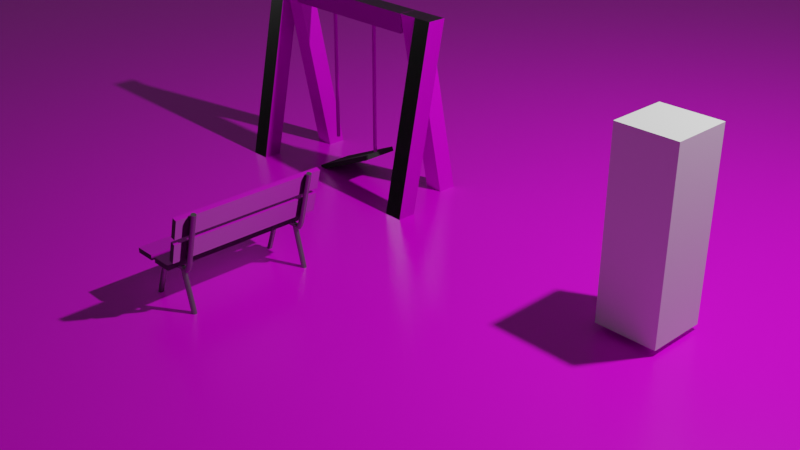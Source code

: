 # Source: park.blend  (saved by Blender 3.3.6; exported with 4.5.12 LTS)
import bpy
from mathutils import Matrix  # noqa: F401  (used for matrix-valued properties, if any)

bpy.ops.wm.read_factory_settings(use_empty=True)
scene = bpy.context.scene
scene.name = 'Scene'

# ---- collections
col_collection = bpy.data.collections.new('Collection'); scene.collection.children.link(col_collection)

# ---- images (referenced by path relative to the original .blend; pixels are not part of the script)
import os
ASSET_DIR = os.environ.get("B2B_ASSET_DIR", "")  # directory of the original .blend (textures are referenced by path, not embedded)
HERE = os.path.dirname(os.path.abspath(__file__))  # packed textures are extracted next to this script under _unpacked/

def load_image(name, relpath, width, height, colorspace="sRGB"):
    """Load a texture the original file referenced (path relative to the .blend, or extracted next to this script)."""
    p = next((c for c in (os.path.join(HERE, relpath), os.path.join(ASSET_DIR, relpath)) if relpath and os.path.exists(c)), "")
    if p:
        img = bpy.data.images.load(p, check_existing=True)
        img.name = name
    else:  # same state as the original file: an image datablock whose file is absent (Cycles renders it pink)
        img = bpy.data.images.new(name, width, height)
        img.source = "FILE"
        img.filepath = "//" + (relpath or name)
    img.colorspace_settings.name = colorspace
    return img
img_grass_005_basecolor_jpg = load_image('Grass_005_BaseColor.jpg', 'Textures/Grass_005_BaseColor.jpg', 1024, 1024, 'sRGB')
img_grass_005_normal_jpg = load_image('Grass_005_Normal.jpg', 'Textures/Grass_005_Normal.jpg', 1024, 1024, 'sRGB')
img_grass_005_roughness_jpg = load_image('Grass_005_Roughness.jpg', 'Textures/Grass_005_Roughness.jpg', 1024, 1024, 'sRGB')
img_grass_005_height_png = load_image('Grass_005_Height.png', 'Textures/Grass_005_Height.png', 1024, 1024, 'sRGB')
img_wood_026_basecolor_jpg = load_image('Wood_026_basecolor.jpg', 'Textures/Wood_026_basecolor.jpg', 1024, 1024, 'sRGB')
img_wood_026_normal_jpg = load_image('Wood_026_normal.jpg', 'Textures/Wood_026_normal.jpg', 1024, 1024, 'sRGB')
img_wood_026_height_png = load_image('Wood_026_height.png', 'Textures/Wood_026_height.png', 1024, 1024, 'sRGB')
img_wood_026_roughness_jpg = load_image('Wood_026_roughness.jpg', 'Textures/Wood_026_roughness.jpg', 1024, 1024, 'sRGB')
img_rope_001_basecolor_jpg = load_image('Rope_001_basecolor.jpg', 'Textures/Rope_001_basecolor.jpg', 1024, 1024, 'sRGB')
img_rope_001_normal_jpg = load_image('Rope_001_normal.jpg', 'Textures/Rope_001_normal.jpg', 1024, 1024, 'sRGB')
img_rope_001_roughness_jpg = load_image('Rope_001_roughness.jpg', 'Textures/Rope_001_roughness.jpg', 1024, 1024, 'sRGB')

# ---- materials (node trees are filled in below, after node groups)
mat_grass = bpy.data.materials.new('Grass')
mat_grass.alpha_threshold = 0.0
mat_grass.use_transparent_shadow = False
mat_grass.roughness = 0.5
mat_grass.line_color = (0.0, 0.0, 0.0, 1.0)
mat_wood = bpy.data.materials.new('Wood')
mat_wood.use_transparent_shadow = False
mat_ropes = bpy.data.materials.new('Ropes')
mat_ropes.use_transparent_shadow = False
mat_black = bpy.data.materials.new('Black')
mat_black.use_transparent_shadow = False
mat_metal = bpy.data.materials.new('Metal')
mat_metal.use_transparent_shadow = False

# ---- material node trees
mat_grass.use_nodes = True; mat_grass.node_tree.nodes.clear()
_N = mat_grass.node_tree.nodes; _L = mat_grass.node_tree.links
n0 = _N.new('ShaderNodeOutputMaterial'); n0.name = 'Material Output'; n0.location = (339, 300)
n1 = _N.new('ShaderNodeTexImage'); n1.name = 'Image Texture'; n1.location = (-380, 227)
n1.image = img_grass_005_basecolor_jpg
n2 = _N.new('ShaderNodeTexImage'); n2.name = 'Image Texture.002'; n2.location = (-505, -520)
n2.image = img_grass_005_normal_jpg
n3 = _N.new('ShaderNodeNormalMap'); n3.name = 'Normal Map'; n3.location = (-159, -380)
n4 = _N.new('ShaderNodeRGBToBW'); n4.name = 'RGB to BW'; n4.location = (-182, -56)
n5 = _N.new('ShaderNodeTexImage'); n5.name = 'Image Texture.003'; n5.location = (-485, -63)
n5.image = img_grass_005_roughness_jpg
n6 = _N.new('ShaderNodeTexImage'); n6.name = 'Image Texture.001'; n6.location = (21, -414)
n6.image = img_grass_005_height_png
n7 = _N.new('ShaderNodeRGBToBW'); n7.name = 'RGB to BW.001'; n7.location = (325, -427)
n8 = _N.new('ShaderNodeBsdfPrincipled'); n8.name = 'Principled BSDF'; n8.location = (49, 300)
n8.distribution = 'GGX'
n8.subsurface_method = 'RANDOM_WALK_SKIN'
n8.inputs[3].default_value = 1.45
n8.inputs[27].default_value = (0.0, 0.0, 0.0, 1.0)
n8.inputs[28].default_value = 1.0
n9 = _N.new('ShaderNodeBump'); n9.name = 'Bump'; n9.location = (588, -245)
n9.inputs[1].default_value = 1.0
n9.inputs[2].default_value = 1.0
_L.new(n8.outputs[0], n0.inputs[0])
_L.new(n1.outputs[0], n8.inputs[0])
_L.new(n2.outputs[0], n3.inputs[1])
_L.new(n4.outputs[0], n8.inputs[2])
_L.new(n5.outputs[0], n4.inputs[0])
_L.new(n6.outputs[0], n7.inputs[0])
_L.new(n7.outputs[0], n9.inputs[3])
_L.new(n3.outputs[0], n8.inputs[5])
_L.new(n9.outputs[0], n0.inputs[2])
n0.is_active_output = True
mat_wood.use_nodes = True; mat_wood.node_tree.nodes.clear()
_N = mat_wood.node_tree.nodes; _L = mat_wood.node_tree.links
n0 = _N.new('ShaderNodeBsdfPrincipled'); n0.name = 'Principled BSDF'; n0.location = (56, 300)
n0.distribution = 'GGX'
n0.subsurface_method = 'RANDOM_WALK_SKIN'
n0.inputs[3].default_value = 1.45
n0.inputs[27].default_value = (0.0, 0.0, 0.0, 1.0)
n0.inputs[28].default_value = 1.0
n1 = _N.new('ShaderNodeOutputMaterial'); n1.name = 'Material Output'; n1.location = (346, 300)
n2 = _N.new('ShaderNodeTexImage'); n2.name = 'Image Texture'; n2.location = (-326, 369)
n2.image = img_wood_026_basecolor_jpg
n3 = _N.new('ShaderNodeTexImage'); n3.name = 'Image Texture.002'; n3.location = (-510, -227)
n3.image = img_wood_026_normal_jpg
n4 = _N.new('ShaderNodeNormalMap'); n4.name = 'Normal Map'; n4.location = (-212, -192)
n5 = _N.new('ShaderNodeTexImage'); n5.name = 'Image Texture.001'; n5.location = (-192, -365)
n5.image = img_wood_026_height_png
n6 = _N.new('ShaderNodeTexImage'); n6.name = 'Image Texture.003'; n6.location = (-483, 82)
n6.image = img_wood_026_roughness_jpg
n7 = _N.new('ShaderNodeRGBToBW'); n7.name = 'RGB to BW'; n7.location = (-163, 48)
_L.new(n0.outputs[0], n1.inputs[0])
_L.new(n2.outputs[0], n0.inputs[0])
_L.new(n4.outputs[0], n0.inputs[5])
_L.new(n3.outputs[0], n4.inputs[1])
_L.new(n7.outputs[0], n0.inputs[2])
_L.new(n6.outputs[0], n7.inputs[0])
n1.is_active_output = True
mat_ropes.use_nodes = True; mat_ropes.node_tree.nodes.clear()
_N = mat_ropes.node_tree.nodes; _L = mat_ropes.node_tree.links
n0 = _N.new('ShaderNodeBsdfPrincipled'); n0.name = 'Principled BSDF'; n0.location = (108, 300)
n0.distribution = 'GGX'
n0.subsurface_method = 'RANDOM_WALK_SKIN'
n0.inputs[3].default_value = 1.45
n0.inputs[27].default_value = (0.0, 0.0, 0.0, 1.0)
n0.inputs[28].default_value = 1.0
n1 = _N.new('ShaderNodeOutputMaterial'); n1.name = 'Material Output'; n1.location = (398, 300)
n2 = _N.new('ShaderNodeTexImage'); n2.name = 'Image Texture'; n2.location = (-362, 269)
n2.image = img_rope_001_basecolor_jpg
n3 = _N.new('ShaderNodeTexImage'); n3.name = 'Image Texture.001'; n3.location = (-442, -211)
n3.image = img_rope_001_normal_jpg
n4 = _N.new('ShaderNodeNormalMap'); n4.name = 'Normal Map'; n4.location = (-114, -224)
n5 = _N.new('ShaderNodeTexImage'); n5.name = 'Image Texture.002'; n5.location = (-744, -26)
n5.image = img_rope_001_roughness_jpg
n6 = _N.new('ShaderNodeRGBToBW'); n6.name = 'RGB to BW'; n6.location = (-250, -26)
_L.new(n0.outputs[0], n1.inputs[0])
_L.new(n2.outputs[0], n0.inputs[0])
_L.new(n4.outputs[0], n0.inputs[5])
_L.new(n3.outputs[0], n4.inputs[1])
_L.new(n6.outputs[0], n0.inputs[2])
_L.new(n5.outputs[0], n6.inputs[0])
n1.is_active_output = True
mat_black.use_nodes = True; mat_black.node_tree.nodes.clear()
_N = mat_black.node_tree.nodes; _L = mat_black.node_tree.links
n0 = _N.new('ShaderNodeBsdfPrincipled'); n0.name = 'Principled BSDF'; n0.location = (10, 300)
n0.distribution = 'GGX'
n0.subsurface_method = 'RANDOM_WALK_SKIN'
n0.inputs[0].default_value = (0.03411, 0.03411, 0.03411, 1.0)
n0.inputs[2].default_value = 0.9
n0.inputs[3].default_value = 1.45
n0.inputs[27].default_value = (0.0, 0.0, 0.0, 1.0)
n0.inputs[28].default_value = 1.0
n1 = _N.new('ShaderNodeOutputMaterial'); n1.name = 'Material Output'; n1.location = (300, 300)
_L.new(n0.outputs[0], n1.inputs[0])
n1.is_active_output = True
mat_metal.use_nodes = True; mat_metal.node_tree.nodes.clear()
_N = mat_metal.node_tree.nodes; _L = mat_metal.node_tree.links
n0 = _N.new('ShaderNodeBsdfPrincipled'); n0.name = 'Principled BSDF'; n0.location = (10, 300)
n0.distribution = 'GGX'
n0.subsurface_method = 'RANDOM_WALK_SKIN'
n0.inputs[0].default_value = (0.2754, 0.2754, 0.2754, 1.0)
n0.inputs[1].default_value = 1.0
n0.inputs[3].default_value = 1.45
n0.inputs[27].default_value = (0.0, 0.0, 0.0, 1.0)
n0.inputs[28].default_value = 1.0
n1 = _N.new('ShaderNodeOutputMaterial'); n1.name = 'Material Output'; n1.location = (300, 300)
_L.new(n0.outputs[0], n1.inputs[0])
n1.is_active_output = True

# ---- world
world_world = bpy.data.worlds.new('World'); scene.world = world_world
world_world.use_nodes = True; world_world.node_tree.nodes.clear()
_N = world_world.node_tree.nodes; _L = world_world.node_tree.links
n0 = _N.new('ShaderNodeOutputWorld'); n0.name = 'World Output'; n0.location = (300, 300)
n1 = _N.new('ShaderNodeBackground'); n1.name = 'Background'; n1.location = (10, 300)
n1.inputs[0].default_value = (0.05088, 0.05088, 0.05088, 1.0)
_L.new(n1.outputs[0], n0.inputs[0])
n0.is_active_output = True
world_world.color = (0.05088, 0.05088, 0.05088)
world_world.use_sun_shadow = False
world_world.sun_shadow_jitter_overblur = 0.0

# ---- cameras
cam_camera = bpy.data.cameras.new('Camera')
cam_camera.clip_end = 100.0
cam_camera.ortho_scale = 7.314

# ---- lights
light_light = bpy.data.lights.new('Light', 'POINT')
light_light.transmission_factor = 0.0
light_light.energy = 1000.0
light_light.shadow_soft_size = 0.1
light_light.shadow_maximum_resolution = 0.006
light_light.use_absolute_resolution = True

# ---- meshes
me_cube = bpy.data.meshes.new('Cube')
me_cube.from_pydata([(1.0, 1.0, 1.0), (1.0, 1.0, -1.0), (1.0, -1.0, 1.0), (1.0, -1.0, -1.0), (-1.0, 1.0, 1.0), (-1.0, 1.0, -1.0), (-1.0, -1.0, 1.0), (-1.0, -1.0, -1.0)], [], [(0, 4, 6, 2), (3, 2, 6, 7), (7, 6, 4, 5), (5, 1, 3, 7), (1, 0, 2, 3), (5, 4, 0, 1)])
_uv = me_cube.uv_layers.new(name='UVMap')
_uv.uv.foreach_set('vector', [-3.798, 0.5, -12.39, 0.5, -12.39, -8.096, -3.798, -8.096, 4.798, -8.096, -3.798, -8.096, -3.798, -16.69, 4.798, -16.69, 4.798, 17.69, -3.798, 17.69, -3.798, 9.096, 4.798, 9.096, 13.39, 0.5, 4.798, 0.5, 4.798, -8.096, 13.39, -8.096, 4.798, 0.5, -3.798, 0.5, -3.798, -8.096, 4.798, -8.096, 4.798, 9.096, -3.798, 9.096, -3.798, 0.5, 4.798, 0.5])
me_cube.materials.append(mat_grass)
me_cube.use_mirror_vertex_groups = False
me_cube.update()
me_cube_001 = bpy.data.meshes.new('Cube.001')
me_cube_001.from_pydata([(-1.0, -1.0, -1.0), (-1.0, 3.0, 1.0), (-1.0, 1.0, -1.0), (-1.0, 5.0, 1.0), (1.0, -1.0, -1.0), (1.0, 3.0, 1.0), (1.0, 1.0, -1.0), (1.0, 5.0, 1.0), (-3.0, 7.0, -1.0), (-3.0, 3.0, 1.0), (-3.0, 9.0, -1.0), (-3.0, 5.0, 1.0), (-1.0, 7.0, -1.0), (-1.0, 3.0, 1.0), (-1.0, 9.0, -1.0), (-1.0, 5.0, 1.0), (-21.0, 7.0, -1.0), (-21.0, 3.0, 1.0), (-21.0, 9.0, -1.0), (-21.0, 5.0, 1.0), (-19.0, 7.0, -1.0), (-19.0, 3.0, 1.0), (-19.0, 9.0, -1.0), (-19.0, 5.0, 1.0), (-23.0, -1.0, -1.0), (-23.0, 3.0, 1.0), (-23.0, 1.0, -1.0), (-23.0, 5.0, 1.0), (-21.0, -1.0, -1.0), (-21.0, 3.0, 1.0), (-21.0, 1.0, -1.0), (-21.0, 5.0, 1.0), (-3.014, 3.0, 0.8), (-19.01, 3.0, 0.8), (-3.014, 5.0, 0.8), (-19.01, 5.0, 0.8), (-3.014, 3.0, 1.0), (-19.01, 3.0, 1.0), (-3.014, 5.0, 1.0), (-19.01, 5.0, 1.0), (-7.906, 4.2, -0.6384), (-8.0, 4.2, 0.82), (-7.806, 4.173, -0.6384), (-7.9, 4.173, 0.82), (-7.733, 4.1, -0.6384), (-7.827, 4.1, 0.82), (-7.706, 4.0, -0.6384), (-7.8, 4.0, 0.82), (-7.733, 3.9, -0.6384), (-7.827, 3.9, 0.82), (-7.806, 3.827, -0.6384), (-7.9, 3.827, 0.82), (-7.906, 3.8, -0.6384), (-8.0, 3.8, 0.82), (-8.006, 3.827, -0.6384), (-8.1, 3.827, 0.82), (-8.079, 3.9, -0.6384), (-8.173, 3.9, 0.82), (-8.106, 4.0, -0.6384), (-8.2, 4.0, 0.82), (-8.079, 4.1, -0.6384), (-8.173, 4.1, 0.82), (-8.006, 4.173, -0.6384), (-8.1, 4.173, 0.82), (-14.0, 4.2, -0.62), (-14.0, 4.2, 0.82), (-13.9, 4.173, -0.62), (-13.9, 4.173, 0.82), (-13.83, 4.1, -0.62), (-13.83, 4.1, 0.82), (-13.8, 4.0, -0.62), (-13.8, 4.0, 0.82), (-13.83, 3.9, -0.62), (-13.83, 3.9, 0.82), (-13.9, 3.827, -0.62), (-13.9, 3.827, 0.82), (-14.0, 3.8, -0.62), (-14.0, 3.8, 0.82), (-14.1, 3.827, -0.62), (-14.1, 3.827, 0.82), (-14.17, 3.9, -0.62), (-14.17, 3.9, 0.82), (-14.2, 4.0, -0.62), (-14.2, 4.0, 0.82), (-14.17, 4.1, -0.62), (-14.17, 4.1, 0.82), (-14.1, 4.173, -0.62), (-14.1, 4.173, 0.82), (-14.54, 2.0, -0.9767), (-14.75, 2.0, -0.9311), (-14.54, 6.0, -0.9767), (-14.75, 6.0, -0.9311), (-7.252, 2.0, -0.6474), (-7.458, 2.0, -0.6018), (-7.252, 6.0, -0.6474), (-7.458, 6.0, -0.6018), (-7.965, 4.2, -0.5848), (-7.865, 4.173, -0.5848), (-7.791, 4.1, -0.5848), (-7.765, 4.0, -0.5848), (-7.791, 3.9, -0.5848), (-7.865, 3.827, -0.5848), (-7.965, 3.8, -0.5848), (-8.065, 3.827, -0.5848), (-8.138, 3.9, -0.5848), (-8.165, 4.0, -0.5848), (-8.138, 4.1, -0.5848), (-8.065, 4.173, -0.5848), (-8.0, 4.2, -0.532), (-7.9, 4.173, -0.532), (-7.827, 4.1, -0.532), (-7.8, 4.0, -0.532), (-7.827, 3.9, -0.532), (-7.9, 3.827, -0.532), (-8.0, 3.8, -0.532), (-8.1, 3.827, -0.532), (-8.173, 3.9, -0.532), (-8.2, 4.0, -0.532), (-8.173, 4.1, -0.532), (-8.1, 4.173, -0.532)], [], [(0, 1, 3, 2), (2, 3, 7, 6), (6, 7, 5, 4), (4, 5, 1, 0), (2, 6, 4, 0), (7, 3, 1, 5), (8, 9, 11, 10), (10, 11, 15, 14), (14, 15, 13, 12), (12, 13, 9, 8), (10, 14, 12, 8), (15, 11, 9, 13), (16, 17, 19, 18), (18, 19, 23, 22), (22, 23, 21, 20), (20, 21, 17, 16), (18, 22, 20, 16), (23, 19, 17, 21), (24, 25, 27, 26), (26, 27, 31, 30), (30, 31, 29, 28), (28, 29, 25, 24), (26, 30, 28, 24), (31, 27, 25, 29), (32, 33, 35, 34), (34, 35, 39, 38), (36, 37, 33, 32), (34, 38, 36, 32), (39, 35, 33, 37), (38, 39, 37, 36), (108, 41, 43, 109), (109, 43, 45, 110), (110, 45, 47, 111), (111, 47, 49, 112), (112, 49, 51, 113), (113, 51, 53, 114), (114, 53, 55, 115), (115, 55, 57, 116), (116, 57, 59, 117), (117, 59, 61, 118), (43, 41, 63, 61, 59, 57, 55, 53, 51, 49, 47, 45), (118, 61, 63, 119), (119, 63, 41, 108), (40, 42, 44, 46, 48, 50, 52, 54, 56, 58, 60, 62), (64, 65, 67, 66), (66, 67, 69, 68), (68, 69, 71, 70), (70, 71, 73, 72), (72, 73, 75, 74), (74, 75, 77, 76), (76, 77, 79, 78), (78, 79, 81, 80), (80, 81, 83, 82), (82, 83, 85, 84), (67, 65, 87, 85, 83, 81, 79, 77, 75, 73, 71, 69), (84, 85, 87, 86), (86, 87, 65, 64), (64, 66, 68, 70, 72, 74, 76, 78, 80, 82, 84, 86), (88, 89, 91, 90), (90, 91, 95, 94), (94, 95, 93, 92), (92, 93, 89, 88), (90, 94, 92, 88), (95, 91, 89, 93), (62, 107, 96, 40), (60, 106, 107, 62), (58, 105, 106, 60), (56, 104, 105, 58), (54, 103, 104, 56), (52, 102, 103, 54), (50, 101, 102, 52), (48, 100, 101, 50), (46, 99, 100, 48), (44, 98, 99, 46), (42, 97, 98, 44), (40, 96, 97, 42), (107, 119, 108, 96), (106, 118, 119, 107), (105, 117, 118, 106), (104, 116, 117, 105), (103, 115, 116, 104), (102, 114, 115, 103), (101, 113, 114, 102), (100, 112, 113, 101), (99, 111, 112, 100), (98, 110, 111, 99), (97, 109, 110, 98), (96, 108, 109, 97)])
me_cube_001.polygons.foreach_set('material_index', [0, 0, 0, 0, 0, 0, 0, 0, 0, 0, 0, 0, 0, 0, 0, 0, 0, 0, 0, 0, 0, 0, 0, 0, 0, 0, 0, 0, 0, 0, 1, 1, 1, 1, 1, 1, 1, 1, 1, 1, 0, 1, 1, 1, 1, 1, 1, 1, 1, 1, 1, 1, 1, 1, 0, 1, 1, 1, 2, 2, 2, 2, 2, 2, 1, 1, 1, 1, 1, 1, 1, 1, 1, 1, 1, 1, 1, 1, 1, 1, 1, 1, 1, 1, 1, 1, 1, 1])
_uv = me_cube_001.uv_layers.new(name='UVMap')
_uv.uv.foreach_set('vector', [0.375, 0.0, 0.625, 0.0, 0.625, 0.25, 0.375, 0.25, 0.375, 0.25, 0.625, 0.25, 0.625, 0.5, 0.375, 0.5, 0.375, 0.5, 0.625, 0.5, 0.625, 0.75, 0.375, 0.75, 0.375, 0.75, 0.625, 0.75, 0.625, 1.0, 0.375, 1.0, 0.125, 0.5, 0.375, 0.5, 0.375, 0.75, 0.125, 0.75, 0.625, 0.5, 0.875, 0.5, 0.875, 0.75, 0.625, 0.75, 0.375, 0.0, 0.625, 0.0, 0.625, 0.25, 0.375, 0.25, 0.375, 0.25, 0.625, 0.25, 0.625, 0.5, 0.375, 0.5, 0.375, 0.5, 0.625, 0.5, 0.625, 0.75, 0.375, 0.75, 0.375, 0.75, 0.625, 0.75, 0.625, 1.0, 0.375, 1.0, 0.125, 0.5, 0.375, 0.5, 0.375, 0.75, 0.125, 0.75, 0.625, 0.5, 0.875, 0.5, 0.875, 0.75, 0.625, 0.75, 0.375, 0.0, 0.625, 0.0, 0.625, 0.25, 0.375, 0.25, 0.375, 0.25, 0.625, 0.25, 0.625, 0.5, 0.375, 0.5, 0.375, 0.5, 0.625, 0.5, 0.625, 0.75, 0.375, 0.75, 0.375, 0.75, 0.625, 0.75, 0.625, 1.0, 0.375, 1.0, 0.125, 0.5, 0.375, 0.5, 0.375, 0.75, 0.125, 0.75, 0.625, 0.5, 0.875, 0.5, 0.875, 0.75, 0.625, 0.75, 0.375, 0.0, 0.625, 0.0, 0.625, 0.25, 0.375, 0.25, 0.375, 0.25, 0.625, 0.25, 0.625, 0.5, 0.375, 0.5, 0.375, 0.5, 0.625, 0.5, 0.625, 0.75, 0.375, 0.75, 0.375, 0.75, 0.625, 0.75, 0.625, 1.0, 0.375, 1.0, 0.125, 0.5, 0.375, 0.5, 0.375, 0.75, 0.125, 0.75, 0.625, 0.5, 0.875, 0.5, 0.875, 0.75, 0.625, 0.75, 0.375, 0.0, 0.625, 0.0, 0.625, 0.25, 0.375, 0.25, 0.375, 0.25, 0.625, 0.25, 0.625, 0.5, 0.375, 0.5, 0.375, 0.75, 0.625, 0.75, 0.625, 1.0, 0.375, 1.0, 0.125, 0.5, 0.375, 0.5, 0.375, 0.75, 0.125, 0.75, 0.625, 0.5, 0.875, 0.5, 0.875, 0.75, 0.625, 0.75, 0.375, 0.5, 0.625, 0.5, 0.625, 0.75, 0.375, 0.75, 0.8298, 0.7625, 0.0001296, 0.7625, 0.0001295, 0.699, 0.8298, 0.699, 0.8298, 0.699, 0.0001295, 0.699, 0.0001296, 0.6354, 0.8298, 0.6354, 0.8298, 0.6354, 0.0001296, 0.6354, 0.0001296, 0.5719, 0.8298, 0.5719, 0.8298, 0.5719, 0.0001296, 0.5719, 0.0001295, 0.5084, 0.8298, 0.5084, 0.8298, 0.5084, 0.0001295, 0.5084, 0.0001296, 0.4449, 0.8298, 0.4449, 0.8298, 0.4449, 0.0001296, 0.4449, 0.0001295, 0.3813, 0.8298, 0.3813, 0.8298, 0.3813, 0.0001295, 0.3813, 0.0001295, 0.3178, 0.8298, 0.3178, 0.8298, 0.3178, 0.0001295, 0.3178, 0.0001295, 0.2543, 0.8298, 0.2543, 0.8298, 0.2543, 0.0001295, 0.2543, 0.0001295, 0.1907, 0.8298, 0.1907, 0.8298, 0.1907, 0.0001295, 0.1907, 0.0001296, 0.1272, 0.8298, 0.1272, 0.4428, 0.7945, 0.4746, 0.8496, 0.4746, 0.9131, 0.4428, 0.9681, 0.3878, 0.9999, 0.3243, 0.9999, 0.2693, 0.9681, 0.2375, 0.9131, 0.2375, 0.8496, 0.2693, 0.7945, 0.3243, 0.7628, 0.3878, 0.7628, 0.8298, 0.1272, 0.0001296, 0.1272, 0.0001296, 0.06366, 0.8298, 0.06366, 0.8298, 0.06366, 0.0001296, 0.06366, 0.0001296, 0.0001295, 0.8298, 0.00013, 0.2372, 0.8496, 0.2372, 0.9131, 0.2055, 0.9681, 0.1504, 0.9999, 0.08692, 0.9999, 0.0319, 0.9681, 0.0001295, 0.9131, 0.0001296, 0.8496, 0.0319, 0.7945, 0.08692, 0.7628, 0.1504, 0.7628, 0.2055, 0.7945, 0.8838, 0.7625, 0.0001296, 0.7625, 0.0001295, 0.699, 0.8838, 0.699, 0.8838, 0.699, 0.0001295, 0.699, 0.0001296, 0.6354, 0.8838, 0.6354, 0.8838, 0.6354, 0.0001296, 0.6354, 0.0001296, 0.5719, 0.8838, 0.5719, 0.8838, 0.5719, 0.0001296, 0.5719, 0.0001295, 0.5084, 0.8838, 0.5084, 0.8838, 0.5084, 0.0001295, 0.5084, 0.0001296, 0.4449, 0.8838, 0.4449, 0.8838, 0.4449, 0.0001296, 0.4449, 0.0001295, 0.3813, 0.8838, 0.3813, 0.8838, 0.3813, 0.0001295, 0.3813, 0.0001295, 0.3178, 0.8838, 0.3178, 0.8838, 0.3178, 0.0001295, 0.3178, 0.0001295, 0.2543, 0.8838, 0.2543, 0.8838, 0.2543, 0.0001295, 0.2543, 0.0001295, 0.1907, 0.8838, 0.1907, 0.8838, 0.1907, 0.0001295, 0.1907, 0.0001296, 0.1272, 0.8838, 0.1272, 0.4428, 0.7945, 0.4746, 0.8496, 0.4746, 0.9131, 0.4428, 0.9681, 0.3878, 0.9999, 0.3243, 0.9999, 0.2693, 0.9681, 0.2375, 0.9131, 0.2375, 0.8496, 0.2693, 0.7945, 0.3243, 0.7628, 0.3878, 0.7628, 0.8838, 0.1272, 0.0001296, 0.1272, 0.0001296, 0.06366, 0.8838, 0.06366, 0.8838, 0.06366, 0.0001296, 0.06366, 0.0001296, 0.0001295, 0.8838, 0.0001301, 0.2372, 0.8496, 0.2372, 0.9131, 0.2055, 0.9681, 0.1504, 0.9999, 0.08692, 0.9999, 0.0319, 0.9681, 0.0001295, 0.9131, 0.0001296, 0.8496, 0.0319, 0.7945, 0.08692, 0.7628, 0.1504, 0.7628, 0.2055, 0.7945, 0.375, 0.0, 0.625, 0.0, 0.625, 0.25, 0.375, 0.25, 0.375, 0.25, 0.625, 0.25, 0.625, 0.5, 0.375, 0.5, 0.375, 0.5, 0.625, 0.5, 0.625, 0.75, 0.375, 0.75, 0.375, 0.75, 0.625, 0.75, 0.625, 1.0, 0.375, 1.0, 0.125, 0.5, 0.375, 0.5, 0.375, 0.75, 0.125, 0.75, 0.625, 0.5, 0.875, 0.5, 0.875, 0.75, 0.625, 0.75, 0.8838, 0.06366, 0.8622, 0.06366, 0.8622, 0.0001301, 0.8838, 0.0001301, 0.8838, 0.1272, 0.8622, 0.1272, 0.8622, 0.06366, 0.8838, 0.06366, 0.8838, 0.1907, 0.8622, 0.1907, 0.8622, 0.1272, 0.8838, 0.1272, 0.8838, 0.2543, 0.8622, 0.2543, 0.8622, 0.1907, 0.8838, 0.1907, 0.8838, 0.3178, 0.8622, 0.3178, 0.8622, 0.2543, 0.8838, 0.2543, 0.8838, 0.3813, 0.8622, 0.3813, 0.8622, 0.3178, 0.8838, 0.3178, 0.8838, 0.4449, 0.8622, 0.4449, 0.8622, 0.3813, 0.8838, 0.3813, 0.8838, 0.5084, 0.8622, 0.5084, 0.8622, 0.4449, 0.8838, 0.4449, 0.8838, 0.5719, 0.8622, 0.5719, 0.8622, 0.5084, 0.8838, 0.5084, 0.8838, 0.6354, 0.8622, 0.6354, 0.8622, 0.5719, 0.8838, 0.5719, 0.8838, 0.699, 0.8622, 0.699, 0.8622, 0.6354, 0.8838, 0.6354, 0.8838, 0.7625, 0.8622, 0.7625, 0.8622, 0.699, 0.8838, 0.699, 0.8622, 0.06366, 0.8298, 0.06366, 0.8298, 0.00013, 0.8622, 0.0001301, 0.8622, 0.1272, 0.8298, 0.1272, 0.8298, 0.06366, 0.8622, 0.06366, 0.8622, 0.1907, 0.8298, 0.1907, 0.8298, 0.1272, 0.8622, 0.1272, 0.8622, 0.2543, 0.8298, 0.2543, 0.8298, 0.1907, 0.8622, 0.1907, 0.8622, 0.3178, 0.8298, 0.3178, 0.8298, 0.2543, 0.8622, 0.2543, 0.8622, 0.3813, 0.8298, 0.3813, 0.8298, 0.3178, 0.8622, 0.3178, 0.8622, 0.4449, 0.8298, 0.4449, 0.8298, 0.3813, 0.8622, 0.3813, 0.8622, 0.5084, 0.8298, 0.5084, 0.8298, 0.4449, 0.8622, 0.4449, 0.8622, 0.5719, 0.8298, 0.5719, 0.8298, 0.5084, 0.8622, 0.5084, 0.8622, 0.6354, 0.8298, 0.6354, 0.8298, 0.5719, 0.8622, 0.5719, 0.8622, 0.699, 0.8298, 0.699, 0.8298, 0.6354, 0.8622, 0.6354, 0.8622, 0.7625, 0.8298, 0.7625, 0.8298, 0.699, 0.8622, 0.699])
me_cube_001.materials.append(mat_wood)
me_cube_001.materials.append(mat_ropes)
me_cube_001.materials.append(mat_black)
me_cube_001.update()
me_cube_002 = bpy.data.meshes.new('Cube.002')
me_cube_002.from_pydata([(-1.0, -1.0, -1.0), (-1.0, -1.0, 1.0), (-1.0, 1.0, -1.0), (-1.0, 1.0, 1.0), (1.0, -1.0, -1.0), (1.0, -1.0, 1.0), (1.0, 1.0, -1.0), (1.0, 1.0, 1.0)], [], [(0, 1, 3, 2), (2, 3, 7, 6), (6, 7, 5, 4), (4, 5, 1, 0), (2, 6, 4, 0), (7, 3, 1, 5)])
_uv = me_cube_002.uv_layers.new(name='UVMap')
_uv.uv.foreach_set('vector', [0.375, 0.0, 0.625, 0.0, 0.625, 0.25, 0.375, 0.25, 0.375, 0.25, 0.625, 0.25, 0.625, 0.5, 0.375, 0.5, 0.375, 0.5, 0.625, 0.5, 0.625, 0.75, 0.375, 0.75, 0.375, 0.75, 0.625, 0.75, 0.625, 1.0, 0.375, 1.0, 0.125, 0.5, 0.375, 0.5, 0.375, 0.75, 0.125, 0.75, 0.625, 0.5, 0.875, 0.5, 0.875, 0.75, 0.625, 0.75])
me_cube_002.update()
me_cube_003 = bpy.data.meshes.new('Cube.003')
me_cube_003.from_pydata([(-0.5, -0.5, -0.5), (-0.5, -0.5, 0.5), (-0.5, 0.5, -0.5), (-0.5, 0.5, 0.5), (0.5, -0.5, -0.5), (0.5, -0.5, 0.5), (0.5, 0.5, -0.5), (0.5, 0.5, 0.5), (-1.75, -0.5, -0.5), (-1.75, -0.5, 0.5), (-1.75, 0.5, -0.5), (-1.75, 0.5, 0.5), (-0.75, -0.5, -0.5), (-0.75, -0.5, 0.5), (-0.75, 0.5, -0.5), (-0.75, 0.5, 0.5), (1.278, -0.5, 6.354), (1.037, -0.5, 6.612), (1.278, 0.5, 6.354), (1.037, 0.5, 6.612), (1.537, -0.5, 10.22), (1.295, -0.5, 10.48), (1.537, 0.5, 10.22), (1.295, 0.5, 10.48), (0.9546, -0.5, 1.524), (0.7131, -0.5, 1.783), (0.9546, 0.5, 1.524), (0.7131, 0.5, 1.783), (1.213, -0.5, 5.388), (0.9719, -0.5, 5.646), (1.213, 0.5, 5.388), (0.9719, 0.5, 5.646), (1.064, 0.4167, 1.364), (1.686, 0.4167, 10.64), (1.125, 0.4144, 1.299), (1.746, 0.4144, 10.57), (1.169, 0.4083, 1.251), (1.79, 0.4083, 10.52), (1.185, 0.4, 1.234), (1.806, 0.4, 10.51), (1.169, 0.3917, 1.251), (1.79, 0.3917, 10.52), (1.125, 0.3856, 1.299), (1.746, 0.3856, 10.57), (1.064, 0.3833, 1.364), (1.686, 0.3833, 10.64), (1.004, 0.3856, 1.428), (1.625, 0.3856, 10.7), (0.9599, 0.3917, 1.476), (1.581, 0.3917, 10.75), (0.9437, 0.4, 1.493), (1.565, 0.4, 10.77), (0.9599, 0.4083, 1.476), (1.581, 0.4083, 10.75), (1.004, 0.4144, 1.428), (1.625, 0.4144, 10.7), (1.686, 0.3917, 10.64), (1.686, 0.4083, 10.64), (1.686, 0.4, 10.64), (0.9997, 0.4167, 0.3976), (1.056, 0.4144, 0.292), (1.098, 0.4083, 0.2146), (1.113, 0.4, 0.1863), (1.098, 0.3917, 0.2146), (1.056, 0.3856, 0.292), (0.9997, 0.3833, 0.3976), (0.9431, 0.3856, 0.5033), (0.9016, 0.3917, 0.5806), (0.8864, 0.4, 0.6089), (0.9016, 0.4083, 0.5806), (0.9431, 0.4144, 0.5033), (0.8941, 0.4167, -0.5087), (0.9453, 0.4144, -0.6521), (0.9827, 0.4083, -0.757), (0.9965, 0.4, -0.7955), (0.9827, 0.3917, -0.757), (0.9453, 0.3856, -0.6521), (0.8941, 0.3833, -0.5087), (0.8429, 0.3856, -0.3653), (0.8054, 0.3917, -0.2603), (0.7917, 0.4, -0.2219), (0.8054, 0.4083, -0.2603), (0.8429, 0.4144, -0.3653), (0.808, 0.4175, -1.0), (0.8358, 0.4152, -1.238), (0.8561, 0.4088, -1.412), (0.8635, 0.4, -1.476), (0.8561, 0.3913, -1.412), (0.8358, 0.3848, -1.238), (0.808, 0.3825, -1.0), (0.7803, 0.3848, -0.7623), (0.76, 0.3913, -0.5881), (0.7526, 0.4, -0.5244), (0.76, 0.4088, -0.5881), (0.7803, 0.4152, -0.7623), (-1.742, 0.4083, -1.433), (-1.742, 0.4144, -1.25), (-1.742, 0.4167, -1.0), (0.308, 0.4167, -1.0), (0.308, 0.4144, -1.25), (0.308, 0.4083, -1.433), (0.308, 0.4, -1.5), (0.308, 0.3917, -1.433), (0.308, 0.3856, -1.25), (0.308, 0.3833, -1.0), (0.308, 0.3856, -0.7502), (0.308, 0.3917, -0.5672), (0.308, 0.4, -0.5002), (0.308, 0.4083, -0.5672), (0.308, 0.4144, -0.7502), (-1.742, 0.4, -1.5), (-1.742, 0.3917, -1.433), (-1.742, 0.3856, -1.25), (-1.742, 0.3833, -1.0), (-1.742, 0.3856, -0.7502), (-1.742, 0.3917, -0.5672), (-1.742, 0.4, -0.5002), (-1.742, 0.4083, -0.5672), (-1.742, 0.4144, -0.7502), (-1.742, 0.4, -1.0), (-1.742, 0.3917, -1.0), (-1.742, 0.4083, -1.0), (1.064, -0.3833, 1.364), (1.686, -0.3833, 10.64), (1.125, -0.3856, 1.299), (1.746, -0.3856, 10.57), (1.169, -0.3917, 1.251), (1.79, -0.3917, 10.52), (1.185, -0.4, 1.234), (1.806, -0.4, 10.51), (1.169, -0.4083, 1.251), (1.79, -0.4083, 10.52), (1.125, -0.4144, 1.299), (1.746, -0.4144, 10.57), (1.064, -0.4167, 1.364), (1.686, -0.4167, 10.64), (1.004, -0.4144, 1.428), (1.625, -0.4144, 10.7), (0.9599, -0.4083, 1.476), (1.581, -0.4083, 10.75), (0.9437, -0.4, 1.493), (1.565, -0.4, 10.77), (0.9599, -0.3917, 1.476), (1.581, -0.3917, 10.75), (1.004, -0.3856, 1.428), (1.625, -0.3856, 10.7), (1.686, -0.4083, 10.64), (1.686, -0.3917, 10.64), (1.686, -0.4, 10.64), (0.9997, -0.3833, 0.3976), (1.056, -0.3856, 0.292), (1.098, -0.3917, 0.2146), (1.113, -0.4, 0.1863), (1.098, -0.4083, 0.2146), (1.056, -0.4144, 0.292), (0.9997, -0.4167, 0.3976), (0.9431, -0.4144, 0.5033), (0.9016, -0.4083, 0.5806), (0.8864, -0.4, 0.6089), (0.9016, -0.3917, 0.5806), (0.9431, -0.3856, 0.5033), (0.8941, -0.3833, -0.5087), (0.9453, -0.3856, -0.6521), (0.9827, -0.3917, -0.757), (0.9965, -0.4, -0.7955), (0.9827, -0.4083, -0.757), (0.9453, -0.4144, -0.6521), (0.8941, -0.4167, -0.5087), (0.8429, -0.4144, -0.3653), (0.8054, -0.4083, -0.2603), (0.7917, -0.4, -0.2219), (0.8054, -0.3917, -0.2603), (0.8429, -0.3856, -0.3653), (0.808, -0.3825, -1.0), (0.8358, -0.3848, -1.238), (0.8561, -0.3913, -1.412), (0.8635, -0.4, -1.476), (0.8561, -0.4088, -1.412), (0.8358, -0.4152, -1.238), (0.808, -0.4175, -1.0), (0.7803, -0.4152, -0.7623), (0.76, -0.4088, -0.5881), (0.7526, -0.4, -0.5244), (0.76, -0.3913, -0.5881), (0.7803, -0.3848, -0.7623), (-1.742, -0.3917, -1.433), (-1.742, -0.3856, -1.25), (-1.742, -0.3833, -1.0), (0.308, -0.3833, -1.0), (0.308, -0.3856, -1.25), (0.308, -0.3917, -1.433), (0.308, -0.4, -1.5), (0.308, -0.4083, -1.433), (0.308, -0.4144, -1.25), (0.308, -0.4167, -1.0), (0.308, -0.4144, -0.7502), (0.308, -0.4083, -0.5672), (0.308, -0.4, -0.5002), (0.308, -0.3917, -0.5672), (0.308, -0.3856, -0.7502), (-1.742, -0.4, -1.5), (-1.742, -0.4083, -1.433), (-1.742, -0.4144, -1.25), (-1.742, -0.4167, -1.0), (-1.742, -0.4144, -0.7502), (-1.742, -0.4083, -0.5672), (-1.742, -0.4, -0.5002), (-1.742, -0.3917, -0.5672), (-1.742, -0.3856, -0.7502), (-1.742, -0.4, -1.0), (-1.742, -0.4083, -1.0), (-1.742, -0.3917, -1.0), (-1.459, -0.3917, -8.984), (-1.505, -0.3856, -8.984), (-1.568, -0.3833, -8.984), (-0.8664, -0.3833, -1.279), (-0.8039, -0.3856, -1.279), (-0.7582, -0.3917, -1.279), (-0.7414, -0.4, -1.279), (-0.7582, -0.4083, -1.279), (-0.8039, -0.4144, -1.279), (-0.8664, -0.4167, -1.279), (-0.9289, -0.4144, -1.279), (-0.9747, -0.4083, -1.279), (-0.9914, -0.4, -1.279), (-0.9747, -0.3917, -1.279), (-0.9289, -0.3856, -1.279), (-1.443, -0.4, -8.984), (-1.459, -0.4083, -8.984), (-1.505, -0.4144, -8.984), (-1.568, -0.4167, -8.984), (-1.63, -0.4144, -8.984), (-1.676, -0.4083, -8.984), (-1.693, -0.4, -8.984), (-1.676, -0.3917, -8.984), (-1.63, -0.3856, -8.984), (-1.568, -0.4, -8.984), (-1.568, -0.4083, -8.984), (-1.568, -0.3917, -8.984), (-0.8664, -0.4083, -1.279), (-0.8664, -0.3917, -1.279), (-0.8664, -0.4, -1.279), (1.157, -0.3917, -9.092), (1.111, -0.3856, -9.092), (1.048, -0.3833, -9.092), (0.5177, -0.3833, -1.171), (0.5802, -0.3856, -1.171), (0.626, -0.3917, -1.171), (0.6427, -0.4, -1.171), (0.626, -0.4083, -1.171), (0.5802, -0.4144, -1.171), (0.5177, -0.4167, -1.171), (0.4552, -0.4144, -1.171), (0.4095, -0.4083, -1.171), (0.3927, -0.4, -1.171), (0.4095, -0.3917, -1.171), (0.4552, -0.3856, -1.171), (1.173, -0.4, -9.092), (1.157, -0.4083, -9.092), (1.111, -0.4144, -9.092), (1.048, -0.4167, -9.092), (0.9858, -0.4144, -9.092), (0.9401, -0.4083, -9.092), (0.9233, -0.4, -9.092), (0.9401, -0.3917, -9.092), (0.9858, -0.3856, -9.092), (1.048, -0.4, -9.092), (1.048, -0.4083, -9.092), (1.048, -0.3917, -9.092), (0.5177, -0.4083, -1.171), (0.5177, -0.3917, -1.171), (0.5177, -0.4, -1.171), (1.157, 0.4083, -9.092), (1.111, 0.4144, -9.092), (1.048, 0.4167, -9.092), (0.5177, 0.4167, -1.171), (0.5802, 0.4144, -1.171), (0.626, 0.4083, -1.171), (0.6427, 0.4, -1.171), (0.626, 0.3917, -1.171), (0.5802, 0.3856, -1.171), (0.5177, 0.3833, -1.171), (0.4552, 0.3856, -1.171), (0.4095, 0.3917, -1.171), (0.3927, 0.4, -1.171), (0.4095, 0.4083, -1.171), (0.4552, 0.4144, -1.171), (1.173, 0.4, -9.092), (1.157, 0.3917, -9.092), (1.111, 0.3856, -9.092), (1.048, 0.3833, -9.092), (0.9858, 0.3856, -9.092), (0.9401, 0.3917, -9.092), (0.9233, 0.4, -9.092), (0.9401, 0.4083, -9.092), (0.9858, 0.4144, -9.092), (1.048, 0.4, -9.092), (1.048, 0.3917, -9.092), (1.048, 0.4083, -9.092), (0.5177, 0.3917, -1.171), (0.5177, 0.4083, -1.171), (0.5177, 0.4, -1.171), (-1.459, 0.4083, -8.984), (-1.505, 0.4144, -8.984), (-1.568, 0.4167, -8.984), (-0.8664, 0.4167, -1.279), (-0.8039, 0.4144, -1.279), (-0.7582, 0.4083, -1.279), (-0.7414, 0.4, -1.279), (-0.7582, 0.3917, -1.279), (-0.8039, 0.3856, -1.279), (-0.8664, 0.3833, -1.279), (-0.9289, 0.3856, -1.279), (-0.9747, 0.3917, -1.279), (-0.9914, 0.4, -1.279), (-0.9747, 0.4083, -1.279), (-0.9289, 0.4144, -1.279), (-1.443, 0.4, -8.984), (-1.459, 0.3917, -8.984), (-1.505, 0.3856, -8.984), (-1.568, 0.3833, -8.984), (-1.63, 0.3856, -8.984), (-1.676, 0.3917, -8.984), (-1.693, 0.4, -8.984), (-1.676, 0.4083, -8.984), (-1.63, 0.4144, -8.984), (-1.568, 0.4, -8.984), (-1.568, 0.3917, -8.984), (-1.568, 0.4083, -8.984), (-0.8664, 0.3917, -1.279), (-0.8664, 0.4083, -1.279), (-0.8664, 0.4, -1.279)], [], [(0, 1, 3, 2), (2, 3, 7, 6), (6, 7, 5, 4), (4, 5, 1, 0), (2, 6, 4, 0), (7, 3, 1, 5), (8, 9, 11, 10), (10, 11, 15, 14), (14, 15, 13, 12), (12, 13, 9, 8), (10, 14, 12, 8), (15, 11, 9, 13), (16, 17, 19, 18), (18, 19, 23, 22), (22, 23, 21, 20), (20, 21, 17, 16), (18, 22, 20, 16), (23, 19, 17, 21), (24, 25, 27, 26), (26, 27, 31, 30), (30, 31, 29, 28), (28, 29, 25, 24), (26, 30, 28, 24), (31, 27, 25, 29), (32, 33, 35, 34), (34, 35, 37, 36), (36, 37, 39, 38), (38, 39, 41, 40), (40, 41, 43, 42), (42, 43, 45, 44), (44, 45, 47, 46), (46, 47, 49, 48), (48, 49, 51, 50), (50, 51, 53, 52), (35, 33, 57, 37), (52, 53, 55, 54), (54, 55, 33, 32), (52, 54, 70, 69), (39, 58, 56, 41), (37, 57, 58, 39), (41, 56, 45, 43), (36, 38, 62, 61), (32, 34, 60, 59), (54, 32, 59, 70), (38, 40, 63, 62), (40, 42, 64, 63), (42, 44, 65, 64), (44, 46, 66, 65), (57, 33, 55, 53), (56, 58, 51, 49), (58, 57, 53, 51), (45, 56, 49, 47), (67, 68, 80, 79), (60, 61, 73, 72), (70, 59, 71, 82), (63, 64, 76, 75), (66, 67, 79, 78), (59, 60, 72, 71), (69, 70, 82, 81), (62, 63, 75, 74), (34, 36, 61, 60), (50, 52, 69, 68), (48, 50, 68, 67), (46, 48, 67, 66), (79, 80, 92, 91), (72, 73, 85, 84), (82, 71, 83, 94), (75, 76, 88, 87), (78, 79, 91, 90), (71, 72, 84, 83), (81, 82, 94, 93), (74, 75, 87, 86), (64, 65, 77, 76), (61, 62, 74, 73), (68, 69, 81, 80), (65, 66, 78, 77), (91, 92, 107, 106), (84, 85, 100, 99), (94, 83, 98, 109), (87, 88, 103, 102), (90, 91, 106, 105), (83, 84, 99, 98), (93, 94, 109, 108), (86, 87, 102, 101), (76, 77, 89, 88), (73, 74, 86, 85), (80, 81, 93, 92), (77, 78, 90, 89), (99, 100, 95, 96), (109, 98, 97, 118), (102, 103, 112, 111), (105, 106, 115, 114), (98, 99, 96, 97), (108, 109, 118, 117), (101, 102, 111, 110), (104, 105, 114, 113), (88, 89, 104, 103), (85, 86, 101, 100), (92, 93, 108, 107), (89, 90, 105, 104), (97, 121, 117, 118), (116, 119, 120, 115), (115, 120, 113, 114), (117, 121, 119, 116), (121, 97, 96, 95), (119, 121, 95, 110), (120, 119, 110, 111), (113, 120, 111, 112), (106, 107, 116, 115), (103, 104, 113, 112), (100, 101, 110, 95), (107, 108, 117, 116), (122, 123, 125, 124), (124, 125, 127, 126), (126, 127, 129, 128), (128, 129, 131, 130), (130, 131, 133, 132), (132, 133, 135, 134), (134, 135, 137, 136), (136, 137, 139, 138), (138, 139, 141, 140), (140, 141, 143, 142), (125, 123, 147, 127), (142, 143, 145, 144), (144, 145, 123, 122), (142, 144, 160, 159), (129, 148, 146, 131), (127, 147, 148, 129), (131, 146, 135, 133), (126, 128, 152, 151), (122, 124, 150, 149), (144, 122, 149, 160), (128, 130, 153, 152), (130, 132, 154, 153), (132, 134, 155, 154), (134, 136, 156, 155), (147, 123, 145, 143), (146, 148, 141, 139), (148, 147, 143, 141), (135, 146, 139, 137), (157, 158, 170, 169), (150, 151, 163, 162), (160, 149, 161, 172), (153, 154, 166, 165), (156, 157, 169, 168), (149, 150, 162, 161), (159, 160, 172, 171), (152, 153, 165, 164), (124, 126, 151, 150), (140, 142, 159, 158), (138, 140, 158, 157), (136, 138, 157, 156), (169, 170, 182, 181), (162, 163, 175, 174), (172, 161, 173, 184), (165, 166, 178, 177), (168, 169, 181, 180), (161, 162, 174, 173), (171, 172, 184, 183), (164, 165, 177, 176), (154, 155, 167, 166), (151, 152, 164, 163), (158, 159, 171, 170), (155, 156, 168, 167), (181, 182, 197, 196), (174, 175, 190, 189), (184, 173, 188, 199), (177, 178, 193, 192), (180, 181, 196, 195), (173, 174, 189, 188), (183, 184, 199, 198), (176, 177, 192, 191), (166, 167, 179, 178), (163, 164, 176, 175), (170, 171, 183, 182), (167, 168, 180, 179), (189, 190, 185, 186), (199, 188, 187, 208), (192, 193, 202, 201), (195, 196, 205, 204), (188, 189, 186, 187), (198, 199, 208, 207), (191, 192, 201, 200), (194, 195, 204, 203), (178, 179, 194, 193), (175, 176, 191, 190), (182, 183, 198, 197), (179, 180, 195, 194), (187, 211, 207, 208), (206, 209, 210, 205), (205, 210, 203, 204), (207, 211, 209, 206), (211, 187, 186, 185), (209, 211, 185, 200), (210, 209, 200, 201), (203, 210, 201, 202), (196, 197, 206, 205), (193, 194, 203, 202), (190, 191, 200, 185), (197, 198, 207, 206), (216, 217, 212, 213), (226, 215, 214, 235), (219, 220, 229, 228), (222, 223, 232, 231), (215, 216, 213, 214), (225, 226, 235, 234), (218, 219, 228, 227), (221, 222, 231, 230), (214, 238, 234, 235), (233, 236, 237, 232), (232, 237, 230, 231), (234, 238, 236, 233), (238, 214, 213, 212), (236, 238, 212, 227), (237, 236, 227, 228), (230, 237, 228, 229), (223, 224, 233, 232), (220, 221, 230, 229), (217, 218, 227, 212), (224, 225, 234, 233), (215, 226, 225, 240), (218, 241, 239, 219), (217, 240, 241, 218), (219, 239, 221, 220), (241, 240, 225, 224), (240, 217, 216, 215), (221, 239, 223, 222), (239, 241, 224, 223), (246, 247, 242, 243), (256, 245, 244, 265), (249, 250, 259, 258), (252, 253, 262, 261), (245, 246, 243, 244), (255, 256, 265, 264), (248, 249, 258, 257), (251, 252, 261, 260), (244, 268, 264, 265), (263, 266, 267, 262), (262, 267, 260, 261), (264, 268, 266, 263), (268, 244, 243, 242), (266, 268, 242, 257), (267, 266, 257, 258), (260, 267, 258, 259), (253, 254, 263, 262), (250, 251, 260, 259), (247, 248, 257, 242), (254, 255, 264, 263), (245, 256, 255, 270), (248, 271, 269, 249), (247, 270, 271, 248), (249, 269, 251, 250), (271, 270, 255, 254), (270, 247, 246, 245), (251, 269, 253, 252), (269, 271, 254, 253), (276, 277, 272, 273), (286, 275, 274, 295), (279, 280, 289, 288), (282, 283, 292, 291), (275, 276, 273, 274), (285, 286, 295, 294), (278, 279, 288, 287), (281, 282, 291, 290), (274, 298, 294, 295), (293, 296, 297, 292), (292, 297, 290, 291), (294, 298, 296, 293), (298, 274, 273, 272), (296, 298, 272, 287), (297, 296, 287, 288), (290, 297, 288, 289), (283, 284, 293, 292), (280, 281, 290, 289), (277, 278, 287, 272), (284, 285, 294, 293), (275, 286, 285, 300), (278, 301, 299, 279), (277, 300, 301, 278), (279, 299, 281, 280), (301, 300, 285, 284), (300, 277, 276, 275), (281, 299, 283, 282), (299, 301, 284, 283), (306, 307, 302, 303), (316, 305, 304, 325), (309, 310, 319, 318), (312, 313, 322, 321), (305, 306, 303, 304), (315, 316, 325, 324), (308, 309, 318, 317), (311, 312, 321, 320), (304, 328, 324, 325), (323, 326, 327, 322), (322, 327, 320, 321), (324, 328, 326, 323), (328, 304, 303, 302), (326, 328, 302, 317), (327, 326, 317, 318), (320, 327, 318, 319), (313, 314, 323, 322), (310, 311, 320, 319), (307, 308, 317, 302), (314, 315, 324, 323), (305, 316, 315, 330), (308, 331, 329, 309), (307, 330, 331, 308), (309, 329, 311, 310), (331, 330, 315, 314), (330, 307, 306, 305), (311, 329, 313, 312), (329, 331, 314, 313)])
me_cube_003.polygons.foreach_set('material_index', [1, 1, 1, 1, 1, 1, 1, 1, 1, 1, 1, 1, 1, 1, 1, 1, 1, 1, 1, 1, 1, 1, 1, 1, 0, 0, 0, 0, 0, 0, 0, 0, 0, 0, 0, 0, 0, 0, 0, 0, 0, 0, 0, 0, 0, 0, 0, 0, 0, 0, 0, 0, 0, 0, 0, 0, 0, 0, 0, 0, 0, 0, 0, 0, 0, 0, 0, 0, 0, 0, 0, 0, 0, 0, 0, 0, 0, 0, 0, 0, 0, 0, 0, 0, 0, 0, 0, 0, 0, 0, 0, 0, 0, 0, 0, 0, 0, 0, 0, 0, 0, 0, 0, 0, 0, 0, 0, 0, 0, 0, 0, 0, 0, 0, 0, 0, 0, 0, 0, 0, 0, 0, 0, 0, 0, 0, 0, 0, 0, 0, 0, 0, 0, 0, 0, 0, 0, 0, 0, 0, 0, 0, 0, 0, 0, 0, 0, 0, 0, 0, 0, 0, 0, 0, 0, 0, 0, 0, 0, 0, 0, 0, 0, 0, 0, 0, 0, 0, 0, 0, 0, 0, 0, 0, 0, 0, 0, 0, 0, 0, 0, 0, 0, 0, 0, 0, 0, 0, 0, 0, 0, 0, 0, 0, 0, 0, 0, 0, 0, 0, 0, 0, 0, 0, 0, 0, 0, 0, 0, 0, 0, 0, 0, 0, 0, 0, 0, 0, 0, 0, 0, 0, 0, 0, 0, 0, 0, 0, 0, 0, 0, 0, 0, 0, 0, 0, 0, 0, 0, 0, 0, 0, 0, 0, 0, 0, 0, 0, 0, 0, 0, 0, 0, 0, 0, 0, 0, 0, 0, 0, 0, 0, 0, 0, 0, 0, 0, 0, 0, 0, 0, 0, 0, 0, 0, 0, 0, 0, 0, 0, 0, 0, 0, 0, 0, 0, 0, 0, 0, 0, 0, 0, 0, 0, 0, 0, 0, 0, 0, 0, 0, 0, 0, 0, 0, 0, 0, 0, 0, 0, 0, 0])
_uv = me_cube_003.uv_layers.new(name='UVMap')
_uv.uv.foreach_set('vector', [0.375, 0.0, 0.625, 0.0, 0.625, 0.25, 0.375, 0.25, 0.375, 0.25, 0.625, 0.25, 0.625, 0.5, 0.375, 0.5, 0.375, 0.5, 0.625, 0.5, 0.625, 0.75, 0.375, 0.75, 0.375, 0.75, 0.625, 0.75, 0.625, 1.0, 0.375, 1.0, 0.125, 0.5, 0.375, 0.5, 0.375, 0.75, 0.125, 0.75, 0.625, 0.5, 0.875, 0.5, 0.875, 0.75, 0.625, 0.75, 0.375, 0.0, 0.625, 0.0, 0.625, 0.25, 0.375, 0.25, 0.375, 0.25, 0.625, 0.25, 0.625, 0.5, 0.375, 0.5, 0.375, 0.5, 0.625, 0.5, 0.625, 0.75, 0.375, 0.75, 0.375, 0.75, 0.625, 0.75, 0.625, 1.0, 0.375, 1.0, 0.125, 0.5, 0.375, 0.5, 0.375, 0.75, 0.125, 0.75, 0.625, 0.5, 0.875, 0.5, 0.875, 0.75, 0.625, 0.75, 0.375, 0.0, 0.625, 0.0, 0.625, 0.25, 0.375, 0.25, 0.375, 0.25, 0.625, 0.25, 0.625, 0.5, 0.375, 0.5, 0.375, 0.5, 0.625, 0.5, 0.625, 0.75, 0.375, 0.75, 0.375, 0.75, 0.625, 0.75, 0.625, 1.0, 0.375, 1.0, 0.125, 0.5, 0.375, 0.5, 0.375, 0.75, 0.125, 0.75, 0.625, 0.5, 0.875, 0.5, 0.875, 0.75, 0.625, 0.75, 0.375, 0.0, 0.625, 0.0, 0.625, 0.25, 0.375, 0.25, 0.375, 0.25, 0.625, 0.25, 0.625, 0.5, 0.375, 0.5, 0.375, 0.5, 0.625, 0.5, 0.625, 0.75, 0.375, 0.75, 0.375, 0.75, 0.625, 0.75, 0.625, 1.0, 0.375, 1.0, 0.125, 0.5, 0.375, 0.5, 0.375, 0.75, 0.125, 0.75, 0.625, 0.5, 0.875, 0.5, 0.875, 0.75, 0.625, 0.75, 1.0, 0.5, 1.0, 1.0, 0.9167, 1.0, 0.9167, 0.5, 0.9167, 0.5, 0.9167, 1.0, 0.8333, 1.0, 0.8333, 0.5, 0.8333, 0.5, 0.8333, 1.0, 0.75, 1.0, 0.75, 0.5, 0.75, 0.5, 0.75, 1.0, 0.6667, 1.0, 0.6667, 0.5, 0.6667, 0.5, 0.6667, 1.0, 0.5833, 1.0, 0.5833, 0.5, 0.5833, 0.5, 0.5833, 1.0, 0.5, 1.0, 0.5, 0.5, 0.5, 0.5, 0.5, 1.0, 0.4167, 1.0, 0.4167, 0.5, 0.4167, 0.5, 0.4167, 1.0, 0.3333, 1.0, 0.3333, 0.5, 0.3333, 0.5, 0.3333, 1.0, 0.25, 1.0, 0.25, 0.5, 0.25, 0.5, 0.25, 1.0, 0.1667, 1.0, 0.1667, 0.5, 0.37, 0.4578, 0.25, 0.49, 0.25, 0.37, 0.4578, 0.37, 0.1667, 0.5, 0.1667, 1.0, 0.08333, 1.0, 0.08333, 0.5, 0.08333, 0.5, 0.08333, 1.0, 7.451e-08, 1.0, 7.451e-08, 0.5, 0.1667, 0.5, 0.08333, 0.5, 0.08333, 0.5, 0.1667, 0.5, 0.49, 0.25, 0.25, 0.25, 0.25, 0.13, 0.4578, 0.13, 0.4578, 0.37, 0.25, 0.37, 0.25, 0.25, 0.49, 0.25, 0.4578, 0.13, 0.25, 0.13, 0.25, 0.01, 0.37, 0.04215, 0.8333, 0.5, 0.75, 0.5, 0.75, 0.5, 0.8333, 0.5, 1.0, 0.5, 0.9167, 0.5, 0.9167, 0.5, 1.0, 0.5, 0.08333, 0.5, 7.451e-08, 0.5, 7.451e-08, 0.5, 0.08333, 0.5, 0.75, 0.5, 0.6667, 0.5, 0.6667, 0.5, 0.75, 0.5, 0.6667, 0.5, 0.5833, 0.5, 0.5833, 0.5, 0.6667, 0.5, 0.5833, 0.5, 0.5, 0.5, 0.5, 0.5, 0.5833, 0.5, 0.5, 0.5, 0.4167, 0.5, 0.4167, 0.5, 0.5, 0.5, 0.25, 0.37, 0.25, 0.49, 0.13, 0.4578, 0.04215, 0.37, 0.25, 0.13, 0.25, 0.25, 0.01, 0.25, 0.04215, 0.13, 0.25, 0.25, 0.25, 0.37, 0.04215, 0.37, 0.01, 0.25, 0.25, 0.01, 0.25, 0.13, 0.04215, 0.13, 0.13, 0.04215, 0.3333, 0.5, 0.25, 0.5, 0.25, 0.5, 0.3333, 0.5, 0.9167, 0.5, 0.8333, 0.5, 0.8333, 0.5, 0.9167, 0.5, 0.08333, 0.5, 7.451e-08, 0.5, 7.451e-08, 0.5, 0.08333, 0.5, 0.6667, 0.5, 0.5833, 0.5, 0.5833, 0.5, 0.6667, 0.5, 0.4167, 0.5, 0.3333, 0.5, 0.3333, 0.5, 0.4167, 0.5, 1.0, 0.5, 0.9167, 0.5, 0.9167, 0.5, 1.0, 0.5, 0.1667, 0.5, 0.08333, 0.5, 0.08333, 0.5, 0.1667, 0.5, 0.75, 0.5, 0.6667, 0.5, 0.6667, 0.5, 0.75, 0.5, 0.9167, 0.5, 0.8333, 0.5, 0.8333, 0.5, 0.9167, 0.5, 0.25, 0.5, 0.1667, 0.5, 0.1667, 0.5, 0.25, 0.5, 0.3333, 0.5, 0.25, 0.5, 0.25, 0.5, 0.3333, 0.5, 0.4167, 0.5, 0.3333, 0.5, 0.3333, 0.5, 0.4167, 0.5, 0.3333, 0.5, 0.25, 0.5, 0.25, 0.5, 0.3333, 0.5, 0.9167, 0.5, 0.8333, 0.5, 0.8333, 0.5, 0.9167, 0.5, 0.08333, 0.5, 7.451e-08, 0.5, 7.451e-08, 0.5, 0.08333, 0.5, 0.6667, 0.5, 0.5833, 0.5, 0.5833, 0.5, 0.6667, 0.5, 0.4167, 0.5, 0.3333, 0.5, 0.3333, 0.5, 0.4167, 0.5, 1.0, 0.5, 0.9167, 0.5, 0.9167, 0.5, 1.0, 0.5, 0.1667, 0.5, 0.08333, 0.5, 0.08333, 0.5, 0.1667, 0.5, 0.75, 0.5, 0.6667, 0.5, 0.6667, 0.5, 0.75, 0.5, 0.5833, 0.5, 0.5, 0.5, 0.5, 0.5, 0.5833, 0.5, 0.8333, 0.5, 0.75, 0.5, 0.75, 0.5, 0.8333, 0.5, 0.25, 0.5, 0.1667, 0.5, 0.1667, 0.5, 0.25, 0.5, 0.5, 0.5, 0.4167, 0.5, 0.4167, 0.5, 0.5, 0.5, 0.3333, 0.5, 0.25, 0.5, 0.25, 0.5, 0.3333, 0.5, 0.9167, 0.5, 0.8333, 0.5, 0.8333, 0.5, 0.9167, 0.5, 0.08333, 0.5, 7.451e-08, 0.5, 7.451e-08, 0.5, 0.08333, 0.5, 0.6667, 0.5, 0.5833, 0.5, 0.5833, 0.5, 0.6667, 0.5, 0.4167, 0.5, 0.3333, 0.5, 0.3333, 0.5, 0.4167, 0.5, 1.0, 0.5, 0.9167, 0.5, 0.9167, 0.5, 1.0, 0.5, 0.1667, 0.5, 0.08333, 0.5, 0.08333, 0.5, 0.1667, 0.5, 0.75, 0.5, 0.6667, 0.5, 0.6667, 0.5, 0.75, 0.5, 0.5833, 0.5, 0.5, 0.5, 0.5, 0.5, 0.5833, 0.5, 0.8333, 0.5, 0.75, 0.5, 0.75, 0.5, 0.8333, 0.5, 0.25, 0.5, 0.1667, 0.5, 0.1667, 0.5, 0.25, 0.5, 0.5, 0.5, 0.4167, 0.5, 0.4167, 0.5, 0.5, 0.5, 0.9167, 0.5, 0.8333, 0.5, 0.8333, 0.5, 0.9167, 0.5, 0.08333, 0.5, 7.451e-08, 0.5, 7.451e-08, 0.5, 0.08333, 0.5, 0.6667, 0.5, 0.5833, 0.5, 0.5833, 0.5, 0.6667, 0.5, 0.4167, 0.5, 0.3333, 0.5, 0.3333, 0.5, 0.4167, 0.5, 1.0, 0.5, 0.9167, 0.5, 0.9167, 0.5, 1.0, 0.5, 0.1667, 0.5, 0.08333, 0.5, 0.08333, 0.5, 0.1667, 0.5, 0.75, 0.5, 0.6667, 0.5, 0.6667, 0.5, 0.75, 0.5, 0.5, 0.5, 0.4167, 0.5, 0.4167, 0.5, 0.5, 0.5, 0.5833, 0.5, 0.5, 0.5, 0.5, 0.5, 0.5833, 0.5, 0.8333, 0.5, 0.75, 0.5, 0.75, 0.5, 0.8333, 0.5, 0.25, 0.5, 0.1667, 0.5, 0.1667, 0.5, 0.25, 0.5, 0.5, 0.5, 0.4167, 0.5, 0.4167, 0.5, 0.5, 0.5, 0.75, 0.49, 0.75, 0.37, 0.5422, 0.37, 0.63, 0.4578, 0.51, 0.25, 0.75, 0.25, 0.75, 0.13, 0.5422, 0.13, 0.5422, 0.13, 0.75, 0.13, 0.75, 0.01, 0.63, 0.04215, 0.5422, 0.37, 0.75, 0.37, 0.75, 0.25, 0.51, 0.25, 0.75, 0.37, 0.75, 0.49, 0.87, 0.4578, 0.9578, 0.37, 0.75, 0.25, 0.75, 0.37, 0.9578, 0.37, 0.99, 0.25, 0.75, 0.13, 0.75, 0.25, 0.99, 0.25, 0.9578, 0.13, 0.75, 0.01, 0.75, 0.13, 0.9578, 0.13, 0.87, 0.04215, 0.3333, 0.5, 0.25, 0.5, 0.25, 0.5, 0.3333, 0.5, 0.5833, 0.5, 0.5, 0.5, 0.5, 0.5, 0.5833, 0.5, 0.8333, 0.5, 0.75, 0.5, 0.75, 0.5, 0.8333, 0.5, 0.25, 0.5, 0.1667, 0.5, 0.1667, 0.5, 0.25, 0.5, 1.0, 0.5, 1.0, 1.0, 0.9167, 1.0, 0.9167, 0.5, 0.9167, 0.5, 0.9167, 1.0, 0.8333, 1.0, 0.8333, 0.5, 0.8333, 0.5, 0.8333, 1.0, 0.75, 1.0, 0.75, 0.5, 0.75, 0.5, 0.75, 1.0, 0.6667, 1.0, 0.6667, 0.5, 0.6667, 0.5, 0.6667, 1.0, 0.5833, 1.0, 0.5833, 0.5, 0.5833, 0.5, 0.5833, 1.0, 0.5, 1.0, 0.5, 0.5, 0.5, 0.5, 0.5, 1.0, 0.4167, 1.0, 0.4167, 0.5, 0.4167, 0.5, 0.4167, 1.0, 0.3333, 1.0, 0.3333, 0.5, 0.3333, 0.5, 0.3333, 1.0, 0.25, 1.0, 0.25, 0.5, 0.25, 0.5, 0.25, 1.0, 0.1667, 1.0, 0.1667, 0.5, 0.37, 0.4578, 0.25, 0.49, 0.25, 0.37, 0.4578, 0.37, 0.1667, 0.5, 0.1667, 1.0, 0.08333, 1.0, 0.08333, 0.5, 0.08333, 0.5, 0.08333, 1.0, 7.451e-08, 1.0, 7.451e-08, 0.5, 0.1667, 0.5, 0.08333, 0.5, 0.08333, 0.5, 0.1667, 0.5, 0.49, 0.25, 0.25, 0.25, 0.25, 0.13, 0.4578, 0.13, 0.4578, 0.37, 0.25, 0.37, 0.25, 0.25, 0.49, 0.25, 0.4578, 0.13, 0.25, 0.13, 0.25, 0.01, 0.37, 0.04215, 0.8333, 0.5, 0.75, 0.5, 0.75, 0.5, 0.8333, 0.5, 1.0, 0.5, 0.9167, 0.5, 0.9167, 0.5, 1.0, 0.5, 0.08333, 0.5, 7.451e-08, 0.5, 7.451e-08, 0.5, 0.08333, 0.5, 0.75, 0.5, 0.6667, 0.5, 0.6667, 0.5, 0.75, 0.5, 0.6667, 0.5, 0.5833, 0.5, 0.5833, 0.5, 0.6667, 0.5, 0.5833, 0.5, 0.5, 0.5, 0.5, 0.5, 0.5833, 0.5, 0.5, 0.5, 0.4167, 0.5, 0.4167, 0.5, 0.5, 0.5, 0.25, 0.37, 0.25, 0.49, 0.13, 0.4578, 0.04215, 0.37, 0.25, 0.13, 0.25, 0.25, 0.01, 0.25, 0.04215, 0.13, 0.25, 0.25, 0.25, 0.37, 0.04215, 0.37, 0.01, 0.25, 0.25, 0.01, 0.25, 0.13, 0.04215, 0.13, 0.13, 0.04215, 0.3333, 0.5, 0.25, 0.5, 0.25, 0.5, 0.3333, 0.5, 0.9167, 0.5, 0.8333, 0.5, 0.8333, 0.5, 0.9167, 0.5, 0.08333, 0.5, 7.451e-08, 0.5, 7.451e-08, 0.5, 0.08333, 0.5, 0.6667, 0.5, 0.5833, 0.5, 0.5833, 0.5, 0.6667, 0.5, 0.4167, 0.5, 0.3333, 0.5, 0.3333, 0.5, 0.4167, 0.5, 1.0, 0.5, 0.9167, 0.5, 0.9167, 0.5, 1.0, 0.5, 0.1667, 0.5, 0.08333, 0.5, 0.08333, 0.5, 0.1667, 0.5, 0.75, 0.5, 0.6667, 0.5, 0.6667, 0.5, 0.75, 0.5, 0.9167, 0.5, 0.8333, 0.5, 0.8333, 0.5, 0.9167, 0.5, 0.25, 0.5, 0.1667, 0.5, 0.1667, 0.5, 0.25, 0.5, 0.3333, 0.5, 0.25, 0.5, 0.25, 0.5, 0.3333, 0.5, 0.4167, 0.5, 0.3333, 0.5, 0.3333, 0.5, 0.4167, 0.5, 0.3333, 0.5, 0.25, 0.5, 0.25, 0.5, 0.3333, 0.5, 0.9167, 0.5, 0.8333, 0.5, 0.8333, 0.5, 0.9167, 0.5, 0.08333, 0.5, 7.451e-08, 0.5, 7.451e-08, 0.5, 0.08333, 0.5, 0.6667, 0.5, 0.5833, 0.5, 0.5833, 0.5, 0.6667, 0.5, 0.4167, 0.5, 0.3333, 0.5, 0.3333, 0.5, 0.4167, 0.5, 1.0, 0.5, 0.9167, 0.5, 0.9167, 0.5, 1.0, 0.5, 0.1667, 0.5, 0.08333, 0.5, 0.08333, 0.5, 0.1667, 0.5, 0.75, 0.5, 0.6667, 0.5, 0.6667, 0.5, 0.75, 0.5, 0.5833, 0.5, 0.5, 0.5, 0.5, 0.5, 0.5833, 0.5, 0.8333, 0.5, 0.75, 0.5, 0.75, 0.5, 0.8333, 0.5, 0.25, 0.5, 0.1667, 0.5, 0.1667, 0.5, 0.25, 0.5, 0.5, 0.5, 0.4167, 0.5, 0.4167, 0.5, 0.5, 0.5, 0.3333, 0.5, 0.25, 0.5, 0.25, 0.5, 0.3333, 0.5, 0.9167, 0.5, 0.8333, 0.5, 0.8333, 0.5, 0.9167, 0.5, 0.08333, 0.5, 7.451e-08, 0.5, 7.451e-08, 0.5, 0.08333, 0.5, 0.6667, 0.5, 0.5833, 0.5, 0.5833, 0.5, 0.6667, 0.5, 0.4167, 0.5, 0.3333, 0.5, 0.3333, 0.5, 0.4167, 0.5, 1.0, 0.5, 0.9167, 0.5, 0.9167, 0.5, 1.0, 0.5, 0.1667, 0.5, 0.08333, 0.5, 0.08333, 0.5, 0.1667, 0.5, 0.75, 0.5, 0.6667, 0.5, 0.6667, 0.5, 0.75, 0.5, 0.5833, 0.5, 0.5, 0.5, 0.5, 0.5, 0.5833, 0.5, 0.8333, 0.5, 0.75, 0.5, 0.75, 0.5, 0.8333, 0.5, 0.25, 0.5, 0.1667, 0.5, 0.1667, 0.5, 0.25, 0.5, 0.5, 0.5, 0.4167, 0.5, 0.4167, 0.5, 0.5, 0.5, 0.9167, 0.5, 0.8333, 0.5, 0.8333, 0.5, 0.9167, 0.5, 0.08333, 0.5, 7.451e-08, 0.5, 7.451e-08, 0.5, 0.08333, 0.5, 0.6667, 0.5, 0.5833, 0.5, 0.5833, 0.5, 0.6667, 0.5, 0.4167, 0.5, 0.3333, 0.5, 0.3333, 0.5, 0.4167, 0.5, 1.0, 0.5, 0.9167, 0.5, 0.9167, 0.5, 1.0, 0.5, 0.1667, 0.5, 0.08333, 0.5, 0.08333, 0.5, 0.1667, 0.5, 0.75, 0.5, 0.6667, 0.5, 0.6667, 0.5, 0.75, 0.5, 0.5, 0.5, 0.4167, 0.5, 0.4167, 0.5, 0.5, 0.5, 0.5833, 0.5, 0.5, 0.5, 0.5, 0.5, 0.5833, 0.5, 0.8333, 0.5, 0.75, 0.5, 0.75, 0.5, 0.8333, 0.5, 0.25, 0.5, 0.1667, 0.5, 0.1667, 0.5, 0.25, 0.5, 0.5, 0.5, 0.4167, 0.5, 0.4167, 0.5, 0.5, 0.5, 0.75, 0.49, 0.75, 0.37, 0.5422, 0.37, 0.63, 0.4578, 0.51, 0.25, 0.75, 0.25, 0.75, 0.13, 0.5422, 0.13, 0.5422, 0.13, 0.75, 0.13, 0.75, 0.01, 0.63, 0.04215, 0.5422, 0.37, 0.75, 0.37, 0.75, 0.25, 0.51, 0.25, 0.75, 0.37, 0.75, 0.49, 0.87, 0.4578, 0.9578, 0.37, 0.75, 0.25, 0.75, 0.37, 0.9578, 0.37, 0.99, 0.25, 0.75, 0.13, 0.75, 0.25, 0.99, 0.25, 0.9578, 0.13, 0.75, 0.01, 0.75, 0.13, 0.9578, 0.13, 0.87, 0.04215, 0.3333, 0.5, 0.25, 0.5, 0.25, 0.5, 0.3333, 0.5, 0.5833, 0.5, 0.5, 0.5, 0.5, 0.5, 0.5833, 0.5, 0.8333, 0.5, 0.75, 0.5, 0.75, 0.5, 0.8333, 0.5, 0.25, 0.5, 0.1667, 0.5, 0.1667, 0.5, 0.25, 0.5, 0.9167, 0.5, 0.8333, 0.5, 0.8333, 0.5, 0.9167, 0.5, 0.08333, 0.5, 7.451e-08, 0.5, 7.451e-08, 0.5, 0.08333, 0.5, 0.6667, 0.5, 0.5833, 0.5, 0.5833, 0.5, 0.6667, 0.5, 0.4167, 0.5, 0.3333, 0.5, 0.3333, 0.5, 0.4167, 0.5, 1.0, 0.5, 0.9167, 0.5, 0.9167, 0.5, 1.0, 0.5, 0.1667, 0.5, 0.08333, 0.5, 0.08333, 0.5, 0.1667, 0.5, 0.75, 0.5, 0.6667, 0.5, 0.6667, 0.5, 0.75, 0.5, 0.5, 0.5, 0.4167, 0.5, 0.4167, 0.5, 0.5, 0.5, 0.75, 0.49, 0.75, 0.37, 0.5422, 0.37, 0.63, 0.4578, 0.51, 0.25, 0.75, 0.25, 0.75, 0.13, 0.5422, 0.13, 0.5422, 0.13, 0.75, 0.13, 0.75, 0.01, 0.63, 0.04215, 0.5422, 0.37, 0.75, 0.37, 0.75, 0.25, 0.51, 0.25, 0.75, 0.37, 0.75, 0.49, 0.87, 0.4578, 0.9578, 0.37, 0.75, 0.25, 0.75, 0.37, 0.9578, 0.37, 0.99, 0.25, 0.75, 0.13, 0.75, 0.25, 0.99, 0.25, 0.9578, 0.13, 0.75, 0.01, 0.75, 0.13, 0.9578, 0.13, 0.87, 0.04215, 0.3333, 0.5, 0.25, 0.5, 0.25, 0.5, 0.3333, 0.5, 0.5833, 0.5, 0.5, 0.5, 0.5, 0.5, 0.5833, 0.5, 0.8333, 0.5, 0.75, 0.5, 0.75, 0.5, 0.8333, 0.5, 0.25, 0.5, 0.1667, 0.5, 0.1667, 0.5, 0.25, 0.5, 7.451e-08, 0.5, 0.08333, 0.5, 0.1667, 0.5, 0.5, 0.5, 0.75, 0.5, 0.5, 0.5, 0.5, 0.5, 0.6667, 0.5, 0.8333, 0.5, 0.5, 0.5, 0.5, 0.5, 0.75, 0.5, 0.6667, 0.5, 0.5, 0.5, 0.5, 0.5, 0.5833, 0.5, 0.5, 0.5, 0.5, 0.5, 0.1667, 0.5, 0.25, 0.5, 0.5, 0.5, 0.8333, 0.5, 0.9167, 0.5, 7.451e-08, 0.5, 0.5, 0.5, 0.5, 0.5, 0.3333, 0.5, 0.4167, 0.5, 0.5, 0.5, 0.5, 0.5, 0.25, 0.5, 0.3333, 0.5, 0.9167, 0.5, 0.8333, 0.5, 0.8333, 0.5, 0.9167, 0.5, 0.08333, 0.5, 7.451e-08, 0.5, 7.451e-08, 0.5, 0.08333, 0.5, 0.6667, 0.5, 0.5833, 0.5, 0.5833, 0.5, 0.6667, 0.5, 0.4167, 0.5, 0.3333, 0.5, 0.3333, 0.5, 0.4167, 0.5, 1.0, 0.5, 0.9167, 0.5, 0.9167, 0.5, 1.0, 0.5, 0.1667, 0.5, 0.08333, 0.5, 0.08333, 0.5, 0.1667, 0.5, 0.75, 0.5, 0.6667, 0.5, 0.6667, 0.5, 0.75, 0.5, 0.5, 0.5, 0.4167, 0.5, 0.4167, 0.5, 0.5, 0.5, 0.75, 0.49, 0.75, 0.37, 0.5422, 0.37, 0.63, 0.4578, 0.51, 0.25, 0.75, 0.25, 0.75, 0.13, 0.5422, 0.13, 0.5422, 0.13, 0.75, 0.13, 0.75, 0.01, 0.63, 0.04215, 0.5422, 0.37, 0.75, 0.37, 0.75, 0.25, 0.51, 0.25, 0.75, 0.37, 0.75, 0.49, 0.87, 0.4578, 0.9578, 0.37, 0.75, 0.25, 0.75, 0.37, 0.9578, 0.37, 0.99, 0.25, 0.75, 0.13, 0.75, 0.25, 0.99, 0.25, 0.9578, 0.13, 0.75, 0.01, 0.75, 0.13, 0.9578, 0.13, 0.87, 0.04215, 0.3333, 0.5, 0.25, 0.5, 0.25, 0.5, 0.3333, 0.5, 0.5833, 0.5, 0.5, 0.5, 0.5, 0.5, 0.5833, 0.5, 0.8333, 0.5, 0.75, 0.5, 0.75, 0.5, 0.8333, 0.5, 0.25, 0.5, 0.1667, 0.5, 0.1667, 0.5, 0.25, 0.5, 7.451e-08, 0.5, 0.08333, 0.5, 0.1667, 0.5, 0.5, 0.5, 0.75, 0.5, 0.5, 0.5, 0.5, 0.5, 0.6667, 0.5, 0.8333, 0.5, 0.5, 0.5, 0.5, 0.5, 0.75, 0.5, 0.6667, 0.5, 0.5, 0.5, 0.5, 0.5, 0.5833, 0.5, 0.5, 0.5, 0.5, 0.5, 0.1667, 0.5, 0.25, 0.5, 0.5, 0.5, 0.8333, 0.5, 0.9167, 0.5, 7.451e-08, 0.5, 0.5, 0.5, 0.5, 0.5, 0.3333, 0.5, 0.4167, 0.5, 0.5, 0.5, 0.5, 0.5, 0.25, 0.5, 0.3333, 0.5, 0.9167, 0.5, 0.8333, 0.5, 0.8333, 0.5, 0.9167, 0.5, 0.08333, 0.5, 7.451e-08, 0.5, 7.451e-08, 0.5, 0.08333, 0.5, 0.6667, 0.5, 0.5833, 0.5, 0.5833, 0.5, 0.6667, 0.5, 0.4167, 0.5, 0.3333, 0.5, 0.3333, 0.5, 0.4167, 0.5, 1.0, 0.5, 0.9167, 0.5, 0.9167, 0.5, 1.0, 0.5, 0.1667, 0.5, 0.08333, 0.5, 0.08333, 0.5, 0.1667, 0.5, 0.75, 0.5, 0.6667, 0.5, 0.6667, 0.5, 0.75, 0.5, 0.5, 0.5, 0.4167, 0.5, 0.4167, 0.5, 0.5, 0.5, 0.75, 0.49, 0.75, 0.37, 0.5422, 0.37, 0.63, 0.4578, 0.51, 0.25, 0.75, 0.25, 0.75, 0.13, 0.5422, 0.13, 0.5422, 0.13, 0.75, 0.13, 0.75, 0.01, 0.63, 0.04215, 0.5422, 0.37, 0.75, 0.37, 0.75, 0.25, 0.51, 0.25, 0.75, 0.37, 0.75, 0.49, 0.87, 0.4578, 0.9578, 0.37, 0.75, 0.25, 0.75, 0.37, 0.9578, 0.37, 0.99, 0.25, 0.75, 0.13, 0.75, 0.25, 0.99, 0.25, 0.9578, 0.13, 0.75, 0.01, 0.75, 0.13, 0.9578, 0.13, 0.87, 0.04215, 0.3333, 0.5, 0.25, 0.5, 0.25, 0.5, 0.3333, 0.5, 0.5833, 0.5, 0.5, 0.5, 0.5, 0.5, 0.5833, 0.5, 0.8333, 0.5, 0.75, 0.5, 0.75, 0.5, 0.8333, 0.5, 0.25, 0.5, 0.1667, 0.5, 0.1667, 0.5, 0.25, 0.5, 7.451e-08, 0.5, 0.08333, 0.5, 0.1667, 0.5, 0.5, 0.5, 0.75, 0.5, 0.5, 0.5, 0.5, 0.5, 0.6667, 0.5, 0.8333, 0.5, 0.5, 0.5, 0.5, 0.5, 0.75, 0.5, 0.6667, 0.5, 0.5, 0.5, 0.5, 0.5, 0.5833, 0.5, 0.5, 0.5, 0.5, 0.5, 0.1667, 0.5, 0.25, 0.5, 0.5, 0.5, 0.8333, 0.5, 0.9167, 0.5, 7.451e-08, 0.5, 0.5, 0.5, 0.5, 0.5, 0.3333, 0.5, 0.4167, 0.5, 0.5, 0.5, 0.5, 0.5, 0.25, 0.5, 0.3333, 0.5, 0.9167, 0.5, 0.8333, 0.5, 0.8333, 0.5, 0.9167, 0.5, 0.08333, 0.5, 7.451e-08, 0.5, 7.451e-08, 0.5, 0.08333, 0.5, 0.6667, 0.5, 0.5833, 0.5, 0.5833, 0.5, 0.6667, 0.5, 0.4167, 0.5, 0.3333, 0.5, 0.3333, 0.5, 0.4167, 0.5, 1.0, 0.5, 0.9167, 0.5, 0.9167, 0.5, 1.0, 0.5, 0.1667, 0.5, 0.08333, 0.5, 0.08333, 0.5, 0.1667, 0.5, 0.75, 0.5, 0.6667, 0.5, 0.6667, 0.5, 0.75, 0.5, 0.5, 0.5, 0.4167, 0.5, 0.4167, 0.5, 0.5, 0.5, 0.75, 0.49, 0.75, 0.37, 0.5422, 0.37, 0.63, 0.4578, 0.51, 0.25, 0.75, 0.25, 0.75, 0.13, 0.5422, 0.13, 0.5422, 0.13, 0.75, 0.13, 0.75, 0.01, 0.63, 0.04215, 0.5422, 0.37, 0.75, 0.37, 0.75, 0.25, 0.51, 0.25, 0.75, 0.37, 0.75, 0.49, 0.87, 0.4578, 0.9578, 0.37, 0.75, 0.25, 0.75, 0.37, 0.9578, 0.37, 0.99, 0.25, 0.75, 0.13, 0.75, 0.25, 0.99, 0.25, 0.9578, 0.13, 0.75, 0.01, 0.75, 0.13, 0.9578, 0.13, 0.87, 0.04215, 0.3333, 0.5, 0.25, 0.5, 0.25, 0.5, 0.3333, 0.5, 0.5833, 0.5, 0.5, 0.5, 0.5, 0.5, 0.5833, 0.5, 0.8333, 0.5, 0.75, 0.5, 0.75, 0.5, 0.8333, 0.5, 0.25, 0.5, 0.1667, 0.5, 0.1667, 0.5, 0.25, 0.5, 7.451e-08, 0.5, 0.08333, 0.5, 0.1667, 0.5, 0.5, 0.5, 0.75, 0.5, 0.5, 0.5, 0.5, 0.5, 0.6667, 0.5, 0.8333, 0.5, 0.5, 0.5, 0.5, 0.5, 0.75, 0.5, 0.6667, 0.5, 0.5, 0.5, 0.5, 0.5, 0.5833, 0.5, 0.5, 0.5, 0.5, 0.5, 0.1667, 0.5, 0.25, 0.5, 0.5, 0.5, 0.8333, 0.5, 0.9167, 0.5, 7.451e-08, 0.5, 0.5, 0.5, 0.5, 0.5, 0.3333, 0.5, 0.4167, 0.5, 0.5, 0.5, 0.5, 0.5, 0.25, 0.5, 0.3333, 0.5])
me_cube_003.materials.append(mat_metal)
me_cube_003.materials.append(mat_wood)
me_cube_003.update()

# ---- objects
ob_grass = bpy.data.objects.new('Grass', me_cube)
ob_light = bpy.data.objects.new('Light', light_light)
ob_camera = bpy.data.objects.new('Camera', cam_camera)
ob_swing = bpy.data.objects.new('Swing', me_cube_001)
ob_cube_002 = bpy.data.objects.new('Cube.002', me_cube_002)
ob_cube = bpy.data.objects.new('Cube', me_cube_003)

# ---- transforms, parenting, visibility, modifiers, constraints
ob_grass.location = (0.0, 0.0, 0.0)
ob_grass.scale = (20.0, 20.0, 0.05)
ob_grass.lock_rotations_4d = False
ob_grass.empty_display_type = 'ARROWS'
ob_grass.lineart.crease_threshold = 0.0
ob_light.location = (4.076, 1.005, 5.904)
ob_light.rotation_euler = (0.6503, 0.05522, 1.866)
ob_light.lock_rotations_4d = False
ob_light.empty_display_type = 'ARROWS'
ob_light.color = (0.0, 0.0, 0.0, 0.0)
ob_light.lineart.crease_threshold = 0.0
ob_camera.location = (7.359, -6.926, 4.958)
ob_camera.rotation_euler = (1.109, 0.0, 0.8149)
ob_camera.lock_rotations_4d = False
ob_camera.empty_display_type = 'ARROWS'
ob_camera.color = (0.0, 0.0, 0.0, 0.0)
ob_camera.display_type = 'WIRE'
ob_camera.lineart.crease_threshold = 0.0
ob_swing.location = (0.0, 0.0, 1.0)
ob_swing.scale = (0.1, 0.1, 1.0)
ob_cube_002.location = (3.0, 0.0, 1.0)
ob_cube_002.scale = (0.3, 0.3, 0.9)
ob_cube.location = (0.0, -2.0, 0.5)
ob_cube.scale = (0.2, 1.5, 0.05)

# ---- collection membership
col_collection.objects.link(ob_grass)
col_collection.objects.link(ob_light)
col_collection.objects.link(ob_camera)
col_collection.objects.link(ob_swing)
col_collection.objects.link(ob_cube_002)
col_collection.objects.link(ob_cube)

# ---- scene / render settings (as saved in the file)
scene.camera = ob_camera
scene.frame_start = 1; scene.frame_end = 250; scene.frame_set(1)
scene.render.engine = 'BLENDER_EEVEE_NEXT'
scene.cycles.sampling_pattern = 'TABULATED_SOBOL'
scene.cycles.use_light_tree = False
scene.view_settings.view_transform = 'Filmic'
bpy.context.view_layer.update()
